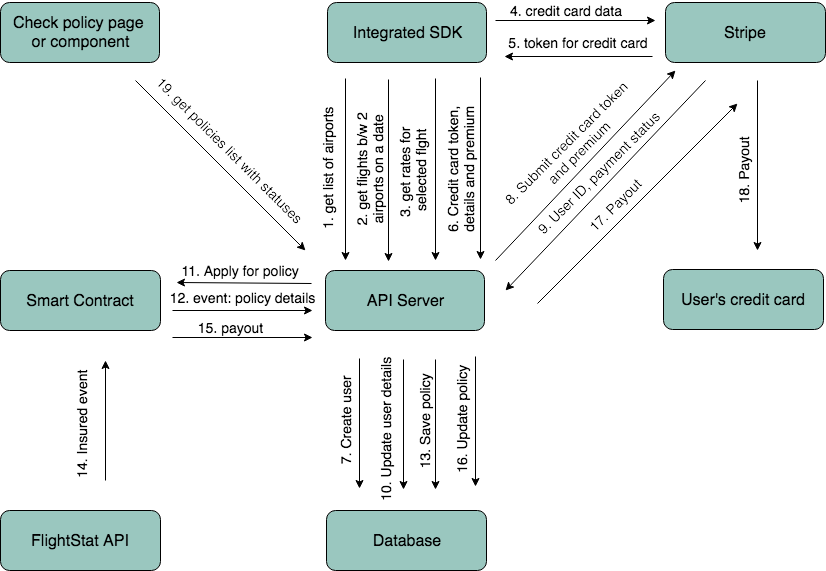

The diagram above was exported from draw.io. Its source (the exported page's mxGraphModel, read from the mxfile embedded in the PNG):
<mxGraphModel dx="1219" dy="716" grid="1" gridSize="10" guides="1" tooltips="1" connect="1" arrows="1" fold="1" page="1" pageScale="1" pageWidth="826" pageHeight="1169" math="0" shadow="0">
  <root>
    <mxCell id="0" />
    <mxCell id="1" parent="0" />
    <mxCell id="434eba657e9cfde-1" value="API Server" style="rounded=1;whiteSpace=wrap;html=1;fillColor=#9AC7BF;fontSize=16;align=center;" vertex="1" parent="1">
      <mxGeometry x="340" y="300" width="159" height="60" as="geometry" />
    </mxCell>
    <mxCell id="434eba657e9cfde-2" value="Integrated SDK" style="rounded=1;whiteSpace=wrap;html=1;fillColor=#9AC7BF;fontSize=16;align=center;" vertex="1" parent="1">
      <mxGeometry x="342" y="32" width="159" height="60" as="geometry" />
    </mxCell>
    <mxCell id="434eba657e9cfde-3" value="Stripe" style="rounded=1;whiteSpace=wrap;html=1;fillColor=#9AC7BF;fontSize=16;align=center;" vertex="1" parent="1">
      <mxGeometry x="680" y="32" width="160" height="60" as="geometry" />
    </mxCell>
    <mxCell id="434eba657e9cfde-4" value="Database" style="rounded=1;whiteSpace=wrap;html=1;fillColor=#9AC7BF;fontSize=16;align=center;" vertex="1" parent="1">
      <mxGeometry x="341" y="540" width="160" height="60" as="geometry" />
    </mxCell>
    <mxCell id="434eba657e9cfde-5" value="Smart Contract" style="rounded=1;whiteSpace=wrap;html=1;fillColor=#9AC7BF;fontSize=16;align=center;" vertex="1" parent="1">
      <mxGeometry x="15" y="300" width="160" height="60" as="geometry" />
    </mxCell>
    <mxCell id="434eba657e9cfde-7" value="1. get list of airports" style="text;html=1;strokeColor=none;fillColor=none;align=center;verticalAlign=middle;whiteSpace=wrap;fontSize=14;rotation=-90;" vertex="1" parent="1">
      <mxGeometry x="262" y="189" width="160" height="20" as="geometry" />
    </mxCell>
    <mxCell id="434eba657e9cfde-9" value="2. get flights b/w 2 airports on a date" style="text;html=1;strokeColor=none;fillColor=none;align=center;verticalAlign=middle;whiteSpace=wrap;fontSize=14;rotation=-90;" vertex="1" parent="1">
      <mxGeometry x="304" y="189" width="160" height="20" as="geometry" />
    </mxCell>
    <mxCell id="434eba657e9cfde-11" value="3. get rates for&amp;nbsp;&lt;div&gt;selected flght&lt;/div&gt;" style="text;html=1;strokeColor=none;fillColor=none;align=center;verticalAlign=middle;whiteSpace=wrap;fontSize=14;rotation=-90;" vertex="1" parent="1">
      <mxGeometry x="347" y="191" width="160" height="20" as="geometry" />
    </mxCell>
    <mxCell id="434eba657e9cfde-12" value="4. credit card data" style="text;html=1;strokeColor=none;fillColor=none;align=center;verticalAlign=middle;whiteSpace=wrap;fontSize=14;rotation=0;" vertex="1" parent="1">
      <mxGeometry x="520" y="30" width="120" height="20" as="geometry" />
    </mxCell>
    <mxCell id="434eba657e9cfde-13" value="5. token for credit card" style="text;html=1;strokeColor=none;fillColor=none;align=center;verticalAlign=middle;whiteSpace=wrap;fontSize=14;rotation=0;" vertex="1" parent="1">
      <mxGeometry x="514" y="62" width="158" height="20" as="geometry" />
    </mxCell>
    <mxCell id="434eba657e9cfde-14" value="6. Credit card token, details and premium" style="text;html=1;strokeColor=none;fillColor=none;align=center;verticalAlign=middle;whiteSpace=wrap;fontSize=14;rotation=-90;" vertex="1" parent="1">
      <mxGeometry x="395" y="189" width="160" height="20" as="geometry" />
    </mxCell>
    <mxCell id="434eba657e9cfde-15" value="8. Submit credit card token&amp;nbsp;&lt;div&gt;and premium&lt;/div&gt;" style="text;html=1;strokeColor=none;fillColor=none;align=center;verticalAlign=middle;whiteSpace=wrap;fontSize=14;rotation=-45;" vertex="1" parent="1">
      <mxGeometry x="488" y="157" width="198" height="39" as="geometry" />
    </mxCell>
    <mxCell id="434eba657e9cfde-18" value="7. Create user" style="text;html=1;strokeColor=none;fillColor=none;align=center;verticalAlign=middle;whiteSpace=wrap;fontSize=14;rotation=-90;" vertex="1" parent="1">
      <mxGeometry x="300" y="441" width="120" height="20" as="geometry" />
    </mxCell>
    <mxCell id="434eba657e9cfde-19" value="10. Update user details" style="text;html=1;strokeColor=none;fillColor=none;align=center;verticalAlign=middle;whiteSpace=wrap;fontSize=14;rotation=-90;" vertex="1" parent="1">
      <mxGeometry x="325" y="449" width="150" height="20" as="geometry" />
    </mxCell>
    <mxCell id="434eba657e9cfde-20" value="11. Apply for policy" style="text;html=1;strokeColor=none;fillColor=none;align=center;verticalAlign=middle;whiteSpace=wrap;fontSize=14;" vertex="1" parent="1">
      <mxGeometry x="185" y="290" width="140" height="20" as="geometry" />
    </mxCell>
    <mxCell id="434eba657e9cfde-21" value="12. event: policy&amp;nbsp;&lt;span&gt;details&lt;/span&gt;" style="text;html=1;strokeColor=none;fillColor=none;align=center;verticalAlign=middle;whiteSpace=wrap;fontSize=14;" vertex="1" parent="1">
      <mxGeometry x="150" y="322" width="213" height="10" as="geometry" />
    </mxCell>
    <mxCell id="434eba657e9cfde-23" value="13. Save policy" style="text;html=1;strokeColor=none;fillColor=none;align=center;verticalAlign=middle;whiteSpace=wrap;fontSize=14;rotation=-90;" vertex="1" parent="1">
      <mxGeometry x="382" y="441" width="113" height="20" as="geometry" />
    </mxCell>
    <mxCell id="434eba657e9cfde-24" value="FlightStat API" style="rounded=1;whiteSpace=wrap;html=1;fillColor=#9AC7BF;fontSize=16;align=center;" vertex="1" parent="1">
      <mxGeometry x="15" y="540" width="160" height="60" as="geometry" />
    </mxCell>
    <mxCell id="434eba657e9cfde-25" value="14. Insured event" style="text;html=1;strokeColor=none;fillColor=none;align=center;verticalAlign=middle;whiteSpace=wrap;fontSize=14;rotation=-90;" vertex="1" parent="1">
      <mxGeometry x="23" y="449" width="145" height="10" as="geometry" />
    </mxCell>
    <mxCell id="434eba657e9cfde-27" value="15. payout" style="text;html=1;strokeColor=none;fillColor=none;align=center;verticalAlign=middle;whiteSpace=wrap;fontSize=14;" vertex="1" parent="1">
      <mxGeometry x="181" y="347" width="127" height="20" as="geometry" />
    </mxCell>
    <mxCell id="434eba657e9cfde-28" value="16. Update policy" style="text;html=1;strokeColor=none;fillColor=none;align=center;verticalAlign=middle;whiteSpace=wrap;fontSize=14;rotation=-90;" vertex="1" parent="1">
      <mxGeometry x="419" y="439" width="113" height="20" as="geometry" />
    </mxCell>
    <mxCell id="434eba657e9cfde-29" value="17. Payout" style="text;html=1;strokeColor=none;fillColor=none;align=center;verticalAlign=middle;whiteSpace=wrap;fontSize=14;rotation=-45;" vertex="1" parent="1">
      <mxGeometry x="572" y="225" width="114" height="20" as="geometry" />
    </mxCell>
    <mxCell id="434eba657e9cfde-31" value="Check policy page&amp;nbsp;&lt;div&gt;or component&lt;/div&gt;" style="rounded=1;whiteSpace=wrap;html=1;fillColor=#9AC7BF;fontSize=16;align=center;" vertex="1" parent="1">
      <mxGeometry x="15" y="32" width="159" height="60" as="geometry" />
    </mxCell>
    <mxCell id="434eba657e9cfde-32" value="19. get policies list with statuses" style="text;html=1;strokeColor=none;fillColor=none;align=center;verticalAlign=middle;whiteSpace=wrap;fontSize=14;rotation=45;" vertex="1" parent="1">
      <mxGeometry x="132" y="169" width="225" height="20" as="geometry" />
    </mxCell>
    <mxCell id="434eba657e9cfde-33" value="User's credit card" style="rounded=1;whiteSpace=wrap;html=1;fillColor=#9AC7BF;fontSize=16;align=center;" vertex="1" parent="1">
      <mxGeometry x="678" y="299" width="160" height="60" as="geometry" />
    </mxCell>
    <mxCell id="434eba657e9cfde-34" value="18. Payout" style="text;html=1;strokeColor=none;fillColor=none;align=center;verticalAlign=middle;whiteSpace=wrap;fontSize=14;rotation=-90;" vertex="1" parent="1">
      <mxGeometry x="701" y="191" width="114" height="20" as="geometry" />
    </mxCell>
    <mxCell id="434eba657e9cfde-40" value="" style="endArrow=classic;html=1;fontSize=14;" edge="1" parent="1">
      <mxGeometry width="50" height="50" relative="1" as="geometry">
        <mxPoint x="495" y="107" as="sourcePoint" />
        <mxPoint x="495" y="289" as="targetPoint" />
      </mxGeometry>
    </mxCell>
    <mxCell id="434eba657e9cfde-41" value="" style="endArrow=classic;html=1;fontSize=14;" edge="1" parent="1">
      <mxGeometry width="50" height="50" relative="1" as="geometry">
        <mxPoint x="450" y="108" as="sourcePoint" />
        <mxPoint x="450" y="290" as="targetPoint" />
      </mxGeometry>
    </mxCell>
    <mxCell id="434eba657e9cfde-42" value="" style="endArrow=classic;html=1;fontSize=14;" edge="1" parent="1">
      <mxGeometry width="50" height="50" relative="1" as="geometry">
        <mxPoint x="403" y="109" as="sourcePoint" />
        <mxPoint x="403" y="291" as="targetPoint" />
      </mxGeometry>
    </mxCell>
    <mxCell id="434eba657e9cfde-43" value="" style="endArrow=classic;html=1;fontSize=14;" edge="1" parent="1">
      <mxGeometry width="50" height="50" relative="1" as="geometry">
        <mxPoint x="360" y="108" as="sourcePoint" />
        <mxPoint x="360" y="290" as="targetPoint" />
      </mxGeometry>
    </mxCell>
    <mxCell id="434eba657e9cfde-44" value="" style="endArrow=classic;html=1;fontSize=14;" edge="1" parent="1">
      <mxGeometry width="50" height="50" relative="1" as="geometry">
        <mxPoint x="510" y="50" as="sourcePoint" />
        <mxPoint x="670" y="50" as="targetPoint" />
      </mxGeometry>
    </mxCell>
    <mxCell id="434eba657e9cfde-45" value="" style="endArrow=classic;html=1;fontSize=14;entryX=0.032;entryY=1.2;entryPerimeter=0;exitX=0.968;exitY=1.2;exitPerimeter=0;" edge="1" parent="1" source="434eba657e9cfde-13" target="434eba657e9cfde-13">
      <mxGeometry width="50" height="50" relative="1" as="geometry">
        <mxPoint x="540" y="110" as="sourcePoint" />
        <mxPoint x="674" y="92" as="targetPoint" />
      </mxGeometry>
    </mxCell>
    <mxCell id="434eba657e9cfde-47" value="" style="endArrow=classic;html=1;fontSize=14;" edge="1" parent="1">
      <mxGeometry width="50" height="50" relative="1" as="geometry">
        <mxPoint x="374" y="388" as="sourcePoint" />
        <mxPoint x="374" y="518" as="targetPoint" />
      </mxGeometry>
    </mxCell>
    <mxCell id="434eba657e9cfde-48" value="" style="endArrow=classic;html=1;fontSize=14;" edge="1" parent="1">
      <mxGeometry width="50" height="50" relative="1" as="geometry">
        <mxPoint x="418" y="389" as="sourcePoint" />
        <mxPoint x="418" y="519" as="targetPoint" />
      </mxGeometry>
    </mxCell>
    <mxCell id="434eba657e9cfde-49" value="" style="endArrow=classic;html=1;fontSize=14;" edge="1" parent="1">
      <mxGeometry width="50" height="50" relative="1" as="geometry">
        <mxPoint x="450" y="389" as="sourcePoint" />
        <mxPoint x="450" y="519" as="targetPoint" />
      </mxGeometry>
    </mxCell>
    <mxCell id="434eba657e9cfde-51" value="" style="endArrow=classic;html=1;fontSize=14;" edge="1" parent="1">
      <mxGeometry width="50" height="50" relative="1" as="geometry">
        <mxPoint x="490" y="386" as="sourcePoint" />
        <mxPoint x="490" y="516" as="targetPoint" />
      </mxGeometry>
    </mxCell>
    <mxCell id="434eba657e9cfde-52" value="" style="endArrow=classic;html=1;fontSize=14;" edge="1" parent="1">
      <mxGeometry width="50" height="50" relative="1" as="geometry">
        <mxPoint x="120" y="510" as="sourcePoint" />
        <mxPoint x="120" y="390" as="targetPoint" />
      </mxGeometry>
    </mxCell>
    <mxCell id="434eba657e9cfde-53" value="" style="endArrow=classic;html=1;fontSize=14;" edge="1" parent="1">
      <mxGeometry width="50" height="50" relative="1" as="geometry">
        <mxPoint x="772" y="110" as="sourcePoint" />
        <mxPoint x="772" y="280" as="targetPoint" />
      </mxGeometry>
    </mxCell>
    <mxCell id="434eba657e9cfde-54" value="" style="endArrow=classic;html=1;fontSize=14;" edge="1" parent="1">
      <mxGeometry width="50" height="50" relative="1" as="geometry">
        <mxPoint x="150" y="110" as="sourcePoint" />
        <mxPoint x="320" y="280" as="targetPoint" />
      </mxGeometry>
    </mxCell>
    <mxCell id="434eba657e9cfde-56" value="" style="endArrow=classic;html=1;fontSize=14;" edge="1" parent="1">
      <mxGeometry width="50" height="50" relative="1" as="geometry">
        <mxPoint x="510" y="290" as="sourcePoint" />
        <mxPoint x="690" y="100" as="targetPoint" />
      </mxGeometry>
    </mxCell>
    <mxCell id="434eba657e9cfde-17" value="9. User ID, payment status" style="text;html=1;strokeColor=none;fillColor=none;align=center;verticalAlign=middle;whiteSpace=wrap;fontSize=14;rotation=-45;" vertex="1" parent="1">
      <mxGeometry x="513" y="188" width="200" height="27" as="geometry" />
    </mxCell>
    <mxCell id="434eba657e9cfde-59" value="" style="endArrow=classic;html=1;fontSize=14;" edge="1" parent="1">
      <mxGeometry width="50" height="50" relative="1" as="geometry">
        <mxPoint x="720" y="110" as="sourcePoint" />
        <mxPoint x="520" y="320" as="targetPoint" />
      </mxGeometry>
    </mxCell>
    <mxCell id="434eba657e9cfde-60" value="" style="endArrow=classic;html=1;fontSize=14;" edge="1" parent="1">
      <mxGeometry width="50" height="50" relative="1" as="geometry">
        <mxPoint x="552" y="333" as="sourcePoint" />
        <mxPoint x="752" y="133" as="targetPoint" />
      </mxGeometry>
    </mxCell>
    <mxCell id="434eba657e9cfde-61" value="" style="endArrow=classic;html=1;fontSize=14;exitX=1.007;exitY=1.15;exitPerimeter=0;entryX=0.043;entryY=1.1;entryPerimeter=0;" edge="1" parent="1" source="434eba657e9cfde-20" target="434eba657e9cfde-20">
      <mxGeometry width="50" height="50" relative="1" as="geometry">
        <mxPoint x="185" y="313" as="sourcePoint" />
        <mxPoint x="170" y="270" as="targetPoint" />
      </mxGeometry>
    </mxCell>
    <mxCell id="434eba657e9cfde-62" value="" style="endArrow=classic;html=1;fontSize=14;entryX=1;entryY=0.75;exitX=0;exitY=0.75;" edge="1" parent="1">
      <mxGeometry width="50" height="50" relative="1" as="geometry">
        <mxPoint x="187" y="340" as="sourcePoint" />
        <mxPoint x="327" y="340" as="targetPoint" />
      </mxGeometry>
    </mxCell>
    <mxCell id="434eba657e9cfde-63" value="" style="endArrow=classic;html=1;fontSize=14;entryX=1;entryY=0.75;exitX=0;exitY=0.75;" edge="1" parent="1">
      <mxGeometry width="50" height="50" relative="1" as="geometry">
        <mxPoint x="187" y="367" as="sourcePoint" />
        <mxPoint x="327" y="367" as="targetPoint" />
      </mxGeometry>
    </mxCell>
  </root>
</mxGraphModel>